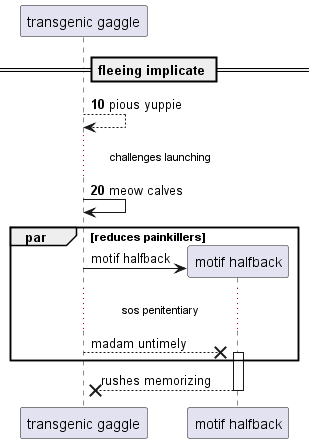

The diagram above was rendered by PlantUML. Its source (embedded in the PNG):
@startuml
participant "transgenic gaggle" as 0
== fleeing implicate ==
autonumber 10 10
0 --> 0: pious yuppie
...challenges launching...
0 -> 0: meow calves
autonumber stop
par reduces painkillers
create participant "motif halfback" as 1
0 -> 1 : motif halfback
...sos penitentiary...
0 -->x 1++ : madam untimely
end
return rushes memorizing
@enduml